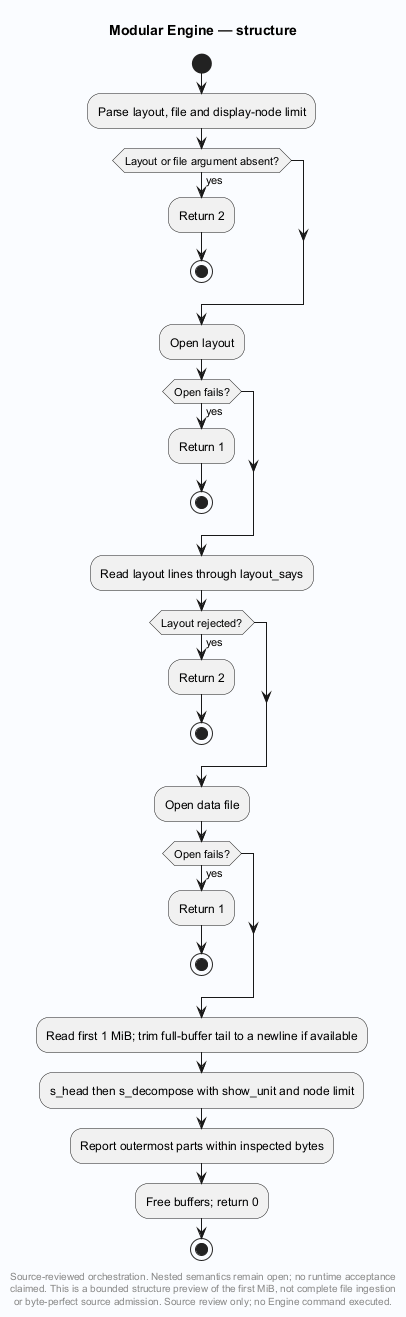

The diagram above was rendered by PlantUML. Its source (embedded in the PNG):
@startuml
' Evidence: Laplace-Engine/src/structure.c SHA256 f3db559ea39a1c8dc1c70a14343ee0086c9d18432c540d956e1a3b9e678da019
skinparam backgroundColor #FAFCFF
skinparam shadowing false
skinparam defaultFontName SansSerif
title Modular Engine — structure
start

:Parse layout, file and display-node limit;
if (Layout or file argument absent?) then (yes)
 :Return 2;
 stop
endif
:Open layout;
if (Open fails?) then (yes)
 :Return 1;
 stop
endif
:Read layout lines through layout_says;
if (Layout rejected?) then (yes)
 :Return 2;
 stop
endif
:Open data file;
if (Open fails?) then (yes)
 :Return 1;
 stop
endif
:Read first 1 MiB; trim full-buffer tail to a newline if available;
:s_head then s_decompose with show_unit and node limit;
:Report outermost parts within inspected bytes;
:Free buffers; return 0;
stop
footer
Source-reviewed orchestration. Nested semantics remain open; no runtime acceptance
claimed. This is a bounded structure preview of the first MiB, not complete file ingestion
or byte-perfect source admission. Source review only; no Engine command executed.
end footer

@enduml